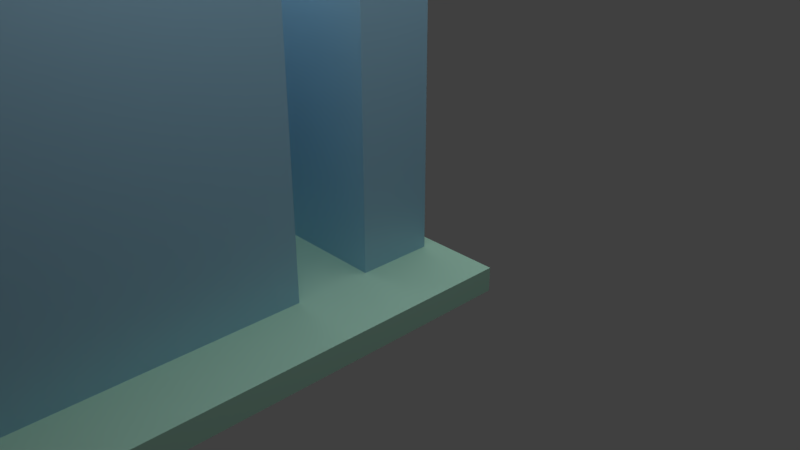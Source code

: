 # Source: mazeS.blend  (saved by Blender 2.79.0; exported with 4.5.12 LTS)
import bpy
from mathutils import Matrix  # noqa: F401  (used for matrix-valued properties, if any)

bpy.ops.wm.read_factory_settings(use_empty=True)
scene = bpy.context.scene
scene.name = 'Scene'

# ---- collections
col_collection_1 = bpy.data.collections.new('Collection 1'); scene.collection.children.link(col_collection_1)

# ---- materials (node trees are filled in below, after node groups)
mat_wall = bpy.data.materials.new('wall')
mat_wall.alpha_threshold = 0.0
mat_wall.roughness = 0.5
mat_wall.line_color = (0.0, 0.0, 0.0, 1.0)
mat_block = bpy.data.materials.new('block')
mat_block.alpha_threshold = 0.0
mat_block.roughness = 0.5
mat_floor = bpy.data.materials.new('floor')
mat_floor.alpha_threshold = 0.0
mat_floor.roughness = 0.5
mat_player = bpy.data.materials.new('player')
mat_player.alpha_threshold = 0.0
mat_player.roughness = 0.5

# ---- material node trees
mat_wall.use_nodes = True; mat_wall.node_tree.nodes.clear()
_N = mat_wall.node_tree.nodes; _L = mat_wall.node_tree.links
n0 = _N.new('ShaderNodeMixShader'); n0.name = 'Mix Shader'; n0.location = (381, 152)
n0.inputs[0].default_value = 0.2545
n1 = _N.new('ShaderNodeOutputMaterial'); n1.name = 'Material Output'; n1.location = (531, 283)
n2 = _N.new('ShaderNodeBsdfAnisotropic'); n2.name = 'Glossy BSDF'; n2.location = (-53, 145)
n2.distribution = 'GGX'
n2.inputs[1].default_value = 0.5916
n3 = _N.new('ShaderNodeBsdfDiffuse'); n3.name = 'Diffuse BSDF'; n3.location = (-58, 338)
n3.inputs[0].default_value = (0.2874, 0.5972, 0.7991, 1.0)
n3.inputs[1].default_value = 0.2917
_L.new(n3.outputs[0], n0.inputs[1])
_L.new(n2.outputs[0], n0.inputs[2])
_L.new(n0.outputs[0], n1.inputs[0])
n1.is_active_output = True
mat_block.use_nodes = True; mat_block.node_tree.nodes.clear()
_N = mat_block.node_tree.nodes; _L = mat_block.node_tree.links
n0 = _N.new('ShaderNodeOutputMaterial'); n0.name = 'Material Output'; n0.location = (300, 300)
n1 = _N.new('ShaderNodeBsdfDiffuse'); n1.name = 'Diffuse BSDF'; n1.location = (54, 300)
n1.inputs[0].default_value = (0.004107, 0.007169, 0.009661, 1.0)
n1.inputs[1].default_value = 1.0
_L.new(n1.outputs[0], n0.inputs[0])
n0.is_active_output = True
mat_floor.use_nodes = True; mat_floor.node_tree.nodes.clear()
_N = mat_floor.node_tree.nodes; _L = mat_floor.node_tree.links
n0 = _N.new('ShaderNodeOutputMaterial'); n0.name = 'Material Output'; n0.location = (300, 300)
n1 = _N.new('ShaderNodeBsdfDiffuse'); n1.name = 'Diffuse BSDF'; n1.location = (10, 300)
n1.inputs[0].default_value = (0.4723, 0.7991, 0.6421, 1.0)
_L.new(n1.outputs[0], n0.inputs[0])
n0.is_active_output = True
mat_player.use_nodes = True; mat_player.node_tree.nodes.clear()
_N = mat_player.node_tree.nodes; _L = mat_player.node_tree.links
n0 = _N.new('ShaderNodeOutputMaterial'); n0.name = 'Material Output'; n0.location = (300, 300)
n1 = _N.new('ShaderNodeBsdfDiffuse'); n1.name = 'Diffuse BSDF'; n1.location = (10, 300)
_L.new(n1.outputs[0], n0.inputs[0])
n0.is_active_output = True

# ---- world
world_world = bpy.data.worlds.new('World'); scene.world = world_world
world_world.color = (0.05088, 0.05088, 0.05088)
world_world.use_sun_shadow = False
world_world.sun_shadow_jitter_overblur = 0.0
world_world.cycles.sampling_method = 'MANUAL'

# ---- cameras
cam_camera = bpy.data.cameras.new('Camera')
cam_camera.clip_end = 100.0
cam_camera.lens = 35.0
cam_camera.sensor_width = 32.0
cam_camera.sensor_height = 18.0
cam_camera.ortho_scale = 7.314
cam_camera.dof.focus_distance = 0.0

# ---- lights
light_lamp = bpy.data.lights.new('Lamp', 'AREA')
light_lamp.transmission_factor = 0.0
light_lamp.cutoff_distance = 30.0
light_lamp.energy = 235.6
light_lamp.shadow_buffer_clip_start = 1.001
light_lamp.shadow_soft_size = 10.0
light_lamp.shadow_maximum_resolution = 0.006
light_lamp.use_absolute_resolution = True
light_lamp.shape = 'RECTANGLE'
light_lamp.size = 10.0
light_lamp.size_y = 10.0

# ---- meshes
me_cube_011 = bpy.data.meshes.new('Cube.011')
me_cube_011.from_pydata([(-1.0, -1.0, -1.0), (-1.0, -1.0, 1.0), (-1.0, 1.0, -1.0), (-1.0, 1.0, 1.0), (1.0, -1.0, -1.0), (1.0, -1.0, 1.0), (1.0, 1.0, -1.0), (1.0, 1.0, 1.0)], [], [(0, 1, 3, 2), (2, 3, 7, 6), (6, 7, 5, 4), (4, 5, 1, 0), (2, 6, 4, 0), (7, 3, 1, 5)])
_uv = me_cube_011.uv_layers.new(name='UVMap')
_uv.uv.foreach_set('vector', [8.665e-05, 0.5, 8.659e-05, 0.25, 0.25, 0.25, 0.25, 0.5, 0.25, 0.5, 0.25, 0.25, 0.5, 0.25, 0.5, 0.5, 0.5, 0.5, 0.5, 0.25, 0.75, 0.25, 0.75, 0.5, 0.5, 0.75, 0.5, 0.9999, 0.25, 0.9999, 0.25, 0.75, 0.25, 0.5, 0.5, 0.5, 0.5, 0.75, 0.25, 0.75, 0.5, 0.25, 0.25, 0.25, 0.25, 8.662e-05, 0.5, 8.659e-05])
me_cube_011.materials.append(mat_wall)
me_cube_011.use_remesh_preserve_volume = False
me_cube_011.use_remesh_preserve_attributes = False
me_cube_011.use_mirror_vertex_groups = False
me_cube_011.update()
me_cube_010 = bpy.data.meshes.new('Cube.010')
me_cube_010.from_pydata([(-1.0, 0.98, -1.0), (-1.0, 0.98, 1.0), (1.0, 0.98, -1.0), (1.0, 0.98, 1.0)], [], [(2, 3, 1, 0)])
_uv = me_cube_010.uv_layers.new(name='UVMap')
_uv.uv.foreach_set('vector', [0.5, 0.75, 0.5, 0.9999, 0.25, 0.9999, 0.25, 0.75])
me_cube_010.materials.append(mat_block)
me_cube_010.use_remesh_preserve_volume = False
me_cube_010.use_remesh_preserve_attributes = False
me_cube_010.use_mirror_vertex_groups = False
me_cube_010.update()
me_cube_007 = bpy.data.meshes.new('Cube.007')
me_cube_007.from_pydata([(-1.0, -1.0, -1.0), (-1.0, -1.0, 1.0), (-1.0, 1.0, -1.0), (-1.0, 1.0, 1.0), (1.0, -1.0, -1.0), (1.0, -1.0, 1.0), (1.0, 1.0, -1.0), (1.0, 1.0, 1.0)], [], [(0, 1, 3, 2), (2, 3, 7, 6), (6, 7, 5, 4), (4, 5, 1, 0), (2, 6, 4, 0), (7, 3, 1, 5)])
_uv = me_cube_007.uv_layers.new(name='UVMap')
_uv.uv.foreach_set('vector', [8.665e-05, 0.5, 8.659e-05, 0.25, 0.25, 0.25, 0.25, 0.5, 0.25, 0.5, 0.25, 0.25, 0.5, 0.25, 0.5, 0.5, 0.5, 0.5, 0.5, 0.25, 0.75, 0.25, 0.75, 0.5, 0.5, 0.75, 0.5, 0.9999, 0.25, 0.9999, 0.25, 0.75, 0.25, 0.5, 0.5, 0.5, 0.5, 0.75, 0.25, 0.75, 0.5, 0.25, 0.25, 0.25, 0.25, 8.662e-05, 0.5, 8.659e-05])
me_cube_007.materials.append(mat_wall)
me_cube_007.use_remesh_preserve_volume = False
me_cube_007.use_remesh_preserve_attributes = False
me_cube_007.use_mirror_vertex_groups = False
me_cube_007.update()
me_cube_006 = bpy.data.meshes.new('Cube.006')
me_cube_006.from_pydata([(-1.0, 0.98, -1.0), (-1.0, 0.98, 1.0), (1.0, 0.98, -1.0), (1.0, 0.98, 1.0)], [], [(2, 3, 1, 0)])
_uv = me_cube_006.uv_layers.new(name='UVMap')
_uv.uv.foreach_set('vector', [0.5, 0.75, 0.5, 0.9999, 0.25, 0.9999, 0.25, 0.75])
me_cube_006.materials.append(mat_block)
me_cube_006.use_remesh_preserve_volume = False
me_cube_006.use_remesh_preserve_attributes = False
me_cube_006.use_mirror_vertex_groups = False
me_cube_006.update()
me_cube_005 = bpy.data.meshes.new('Cube.005')
me_cube_005.from_pydata([(-1.0, 0.98, -1.0), (-1.0, 0.98, 1.0), (1.0, 0.98, -1.0), (1.0, 0.98, 1.0)], [], [(2, 3, 1, 0)])
_uv = me_cube_005.uv_layers.new(name='UVMap')
_uv.uv.foreach_set('vector', [0.5, 0.75, 0.5, 0.9999, 0.25, 0.9999, 0.25, 0.75])
me_cube_005.materials.append(mat_block)
me_cube_005.use_remesh_preserve_volume = False
me_cube_005.use_remesh_preserve_attributes = False
me_cube_005.use_mirror_vertex_groups = False
me_cube_005.update()
me_cube_004 = bpy.data.meshes.new('Cube.004')
me_cube_004.from_pydata([(-1.0, -1.0, -1.0), (-1.0, -1.0, 1.0), (-1.0, 1.0, -1.0), (-1.0, 1.0, 1.0), (1.0, -1.0, -1.0), (1.0, -1.0, 1.0), (1.0, 1.0, -1.0), (1.0, 1.0, 1.0)], [], [(0, 1, 3, 2), (2, 3, 7, 6), (6, 7, 5, 4), (4, 5, 1, 0), (2, 6, 4, 0), (7, 3, 1, 5)])
_uv = me_cube_004.uv_layers.new(name='UVMap')
_uv.uv.foreach_set('vector', [8.665e-05, 0.5, 8.659e-05, 0.25, 0.25, 0.25, 0.25, 0.5, 0.25, 0.5, 0.25, 0.25, 0.5, 0.25, 0.5, 0.5, 0.5, 0.5, 0.5, 0.25, 0.75, 0.25, 0.75, 0.5, 0.5, 0.75, 0.5, 0.9999, 0.25, 0.9999, 0.25, 0.75, 0.25, 0.5, 0.5, 0.5, 0.5, 0.75, 0.25, 0.75, 0.5, 0.25, 0.25, 0.25, 0.25, 8.662e-05, 0.5, 8.659e-05])
me_cube_004.materials.append(mat_wall)
me_cube_004.use_remesh_preserve_volume = False
me_cube_004.use_remesh_preserve_attributes = False
me_cube_004.use_mirror_vertex_groups = False
me_cube_004.update()
me_cube_003 = bpy.data.meshes.new('Cube.003')
me_cube_003.from_pydata([(-1.0, -1.0, -1.0), (-1.0, -1.0, 1.0), (-1.0, 1.0, -1.0), (-1.0, 1.0, 1.0), (1.0, -1.0, -1.0), (1.0, -1.0, 1.0), (1.0, 1.0, -1.0), (1.0, 1.0, 1.0)], [], [(0, 1, 3, 2), (2, 3, 7, 6), (6, 7, 5, 4), (4, 5, 1, 0), (2, 6, 4, 0), (7, 3, 1, 5)])
_uv = me_cube_003.uv_layers.new(name='UVMap')
_uv.uv.foreach_set('vector', [8.665e-05, 0.5, 8.659e-05, 0.25, 0.25, 0.25, 0.25, 0.5, 0.25, 0.5, 0.25, 0.25, 0.5, 0.25, 0.5, 0.5, 0.5, 0.5, 0.5, 0.25, 0.75, 0.25, 0.75, 0.5, 0.5, 0.75, 0.5, 0.9999, 0.25, 0.9999, 0.25, 0.75, 0.25, 0.5, 0.5, 0.5, 0.5, 0.75, 0.25, 0.75, 0.5, 0.25, 0.25, 0.25, 0.25, 8.662e-05, 0.5, 8.659e-05])
me_cube_003.materials.append(mat_wall)
me_cube_003.use_remesh_preserve_volume = False
me_cube_003.use_remesh_preserve_attributes = False
me_cube_003.use_mirror_vertex_groups = False
me_cube_003.update()
me_cube_002 = bpy.data.meshes.new('Cube.002')
me_cube_002.from_pydata([(-1.0, 0.98, -1.0), (-1.0, 0.98, 1.0), (1.0, 0.98, -1.0), (1.0, 0.98, 1.0)], [], [(2, 3, 1, 0)])
_uv = me_cube_002.uv_layers.new(name='UVMap')
_uv.uv.foreach_set('vector', [0.5, 0.75, 0.5, 0.9999, 0.25, 0.9999, 0.25, 0.75])
me_cube_002.materials.append(mat_block)
me_cube_002.use_remesh_preserve_volume = False
me_cube_002.use_remesh_preserve_attributes = False
me_cube_002.use_mirror_vertex_groups = False
me_cube_002.update()
me_cube_001 = bpy.data.meshes.new('Cube.001')
me_cube_001.from_pydata([(-1.0, -1.0, -1.0), (-1.0, -1.0, 1.0), (-1.0, 1.0, -1.0), (-1.0, 1.0, 1.0), (1.0, -1.0, -1.0), (1.0, -1.0, 1.0), (1.0, 1.0, -1.0), (1.0, 1.0, 1.0)], [], [(0, 1, 3, 2), (2, 3, 7, 6), (6, 7, 5, 4), (4, 5, 1, 0), (2, 6, 4, 0), (7, 3, 1, 5)])
_uv = me_cube_001.uv_layers.new(name='UVMap')
_uv.uv.foreach_set('vector', [8.665e-05, 0.5, 8.659e-05, 0.25, 0.25, 0.25, 0.25, 0.5, 0.25, 0.5, 0.25, 0.25, 0.5, 0.25, 0.5, 0.5, 0.5, 0.5, 0.5, 0.25, 0.75, 0.25, 0.75, 0.5, 0.5, 0.75, 0.5, 0.9999, 0.25, 0.9999, 0.25, 0.75, 0.25, 0.5, 0.5, 0.5, 0.5, 0.75, 0.25, 0.75, 0.5, 0.25, 0.25, 0.25, 0.25, 8.662e-05, 0.5, 8.659e-05])
me_cube_001.materials.append(mat_wall)
me_cube_001.use_remesh_preserve_volume = False
me_cube_001.use_remesh_preserve_attributes = False
me_cube_001.use_mirror_vertex_groups = False
me_cube_001.update()
me_cube_000 = bpy.data.meshes.new('Cube.000')
me_cube_000.from_pydata([(-1.0, 0.98, -1.0), (-1.0, 0.98, 1.0), (1.0, 0.98, -1.0), (1.0, 0.98, 1.0)], [], [(2, 3, 1, 0)])
_uv = me_cube_000.uv_layers.new(name='UVMap')
_uv.uv.foreach_set('vector', [0.5, 0.75, 0.5, 0.9999, 0.25, 0.9999, 0.25, 0.75])
me_cube_000.materials.append(mat_block)
me_cube_000.use_remesh_preserve_volume = False
me_cube_000.use_remesh_preserve_attributes = False
me_cube_000.use_mirror_vertex_groups = False
me_cube_000.update()
me_cube_112 = bpy.data.meshes.new('Cube.112')
me_cube_112.from_pydata([(-1.0, 0.98, -1.0), (-1.0, 0.98, 1.0), (1.0, 0.98, -1.0), (1.0, 0.98, 1.0)], [], [(2, 3, 1, 0)])
_uv = me_cube_112.uv_layers.new(name='UVMap')
_uv.uv.foreach_set('vector', [0.5, 0.75, 0.5, 0.9999, 0.25, 0.9999, 0.25, 0.75])
me_cube_112.materials.append(mat_block)
me_cube_112.use_remesh_preserve_volume = False
me_cube_112.use_remesh_preserve_attributes = False
me_cube_112.use_mirror_vertex_groups = False
me_cube_112.update()
me_cube_107 = bpy.data.meshes.new('Cube.107')
me_cube_107.from_pydata([(-1.0, 0.98, -1.0), (-1.0, 0.98, 1.0), (1.0, 0.98, -1.0), (1.0, 0.98, 1.0)], [], [(2, 3, 1, 0)])
_uv = me_cube_107.uv_layers.new(name='UVMap')
_uv.uv.foreach_set('vector', [0.5, 0.75, 0.5, 0.9999, 0.25, 0.9999, 0.25, 0.75])
me_cube_107.materials.append(mat_block)
me_cube_107.use_remesh_preserve_volume = False
me_cube_107.use_remesh_preserve_attributes = False
me_cube_107.use_mirror_vertex_groups = False
me_cube_107.update()
me_cube_103 = bpy.data.meshes.new('Cube.103')
me_cube_103.from_pydata([(-1.0, 0.98, -1.0), (-1.0, 0.98, 1.0), (1.0, 0.98, -1.0), (1.0, 0.98, 1.0)], [], [(2, 3, 1, 0)])
_uv = me_cube_103.uv_layers.new(name='UVMap')
_uv.uv.foreach_set('vector', [0.5, 0.75, 0.5, 0.9999, 0.25, 0.9999, 0.25, 0.75])
me_cube_103.materials.append(mat_block)
me_cube_103.use_remesh_preserve_volume = False
me_cube_103.use_remesh_preserve_attributes = False
me_cube_103.use_mirror_vertex_groups = False
me_cube_103.update()
me_cube_099 = bpy.data.meshes.new('Cube.099')
me_cube_099.from_pydata([(-1.0, 0.98, -1.0), (-1.0, 0.98, 1.0), (1.0, 0.98, -1.0), (1.0, 0.98, 1.0)], [], [(2, 3, 1, 0)])
_uv = me_cube_099.uv_layers.new(name='UVMap')
_uv.uv.foreach_set('vector', [0.5, 0.75, 0.5, 0.9999, 0.25, 0.9999, 0.25, 0.75])
me_cube_099.materials.append(mat_block)
me_cube_099.use_remesh_preserve_volume = False
me_cube_099.use_remesh_preserve_attributes = False
me_cube_099.use_mirror_vertex_groups = False
me_cube_099.update()
me_cube_097 = bpy.data.meshes.new('Cube.097')
me_cube_097.from_pydata([(-1.0, 0.98, -1.0), (-1.0, 0.98, 1.0), (1.0, 0.98, -1.0), (1.0, 0.98, 1.0)], [], [(2, 3, 1, 0)])
_uv = me_cube_097.uv_layers.new(name='UVMap')
_uv.uv.foreach_set('vector', [0.5, 0.75, 0.5, 0.9999, 0.25, 0.9999, 0.25, 0.75])
me_cube_097.materials.append(mat_block)
me_cube_097.use_remesh_preserve_volume = False
me_cube_097.use_remesh_preserve_attributes = False
me_cube_097.use_mirror_vertex_groups = False
me_cube_097.update()
me_cube_092 = bpy.data.meshes.new('Cube.092')
me_cube_092.from_pydata([(-1.0, -1.0, -1.0), (-1.0, -1.0, 1.0), (-1.0, 1.0, -1.0), (-1.0, 1.0, 1.0), (1.0, -1.0, -1.0), (1.0, -1.0, 1.0), (1.0, 1.0, -1.0), (1.0, 1.0, 1.0)], [], [(0, 1, 3, 2), (2, 3, 7, 6), (6, 7, 5, 4), (4, 5, 1, 0), (2, 6, 4, 0), (7, 3, 1, 5)])
_uv = me_cube_092.uv_layers.new(name='UVMap')
_uv.uv.foreach_set('vector', [8.665e-05, 0.5, 8.659e-05, 0.25, 0.25, 0.25, 0.25, 0.5, 0.25, 0.5, 0.25, 0.25, 0.5, 0.25, 0.5, 0.5, 0.5, 0.5, 0.5, 0.25, 0.75, 0.25, 0.75, 0.5, 0.5, 0.75, 0.5, 0.9999, 0.25, 0.9999, 0.25, 0.75, 0.25, 0.5, 0.5, 0.5, 0.5, 0.75, 0.25, 0.75, 0.5, 0.25, 0.25, 0.25, 0.25, 8.662e-05, 0.5, 8.659e-05])
me_cube_092.materials.append(mat_wall)
me_cube_092.use_remesh_preserve_volume = False
me_cube_092.use_remesh_preserve_attributes = False
me_cube_092.use_mirror_vertex_groups = False
me_cube_092.update()
me_cube_074 = bpy.data.meshes.new('Cube.074')
me_cube_074.from_pydata([(-1.0, -1.0, -1.0), (-1.0, -1.0, 1.0), (-1.0, 1.0, -1.0), (-1.0, 1.0, 1.0), (1.0, -1.0, -1.0), (1.0, -1.0, 1.0), (1.0, 1.0, -1.0), (1.0, 1.0, 1.0)], [], [(0, 1, 3, 2), (2, 3, 7, 6), (6, 7, 5, 4), (4, 5, 1, 0), (2, 6, 4, 0), (7, 3, 1, 5)])
_uv = me_cube_074.uv_layers.new(name='UVMap')
_uv.uv.foreach_set('vector', [8.665e-05, 0.5, 8.659e-05, 0.25, 0.25, 0.25, 0.25, 0.5, 0.25, 0.5, 0.25, 0.25, 0.5, 0.25, 0.5, 0.5, 0.5, 0.5, 0.5, 0.25, 0.75, 0.25, 0.75, 0.5, 0.5, 0.75, 0.5, 0.9999, 0.25, 0.9999, 0.25, 0.75, 0.25, 0.5, 0.5, 0.5, 0.5, 0.75, 0.25, 0.75, 0.5, 0.25, 0.25, 0.25, 0.25, 8.662e-05, 0.5, 8.659e-05])
me_cube_074.materials.append(mat_wall)
me_cube_074.use_remesh_preserve_volume = False
me_cube_074.use_remesh_preserve_attributes = False
me_cube_074.use_mirror_vertex_groups = False
me_cube_074.update()
me_cube_073 = bpy.data.meshes.new('Cube.073')
me_cube_073.from_pydata([(-1.0, -1.0, -1.0), (-1.0, -1.0, 1.0), (-1.0, 1.0, -1.0), (-1.0, 1.0, 1.0), (1.0, -1.0, -1.0), (1.0, -1.0, 1.0), (1.0, 1.0, -1.0), (1.0, 1.0, 1.0)], [], [(0, 1, 3, 2), (2, 3, 7, 6), (6, 7, 5, 4), (4, 5, 1, 0), (2, 6, 4, 0), (7, 3, 1, 5)])
_uv = me_cube_073.uv_layers.new(name='UVMap')
_uv.uv.foreach_set('vector', [8.665e-05, 0.5, 8.659e-05, 0.25, 0.25, 0.25, 0.25, 0.5, 0.25, 0.5, 0.25, 0.25, 0.5, 0.25, 0.5, 0.5, 0.5, 0.5, 0.5, 0.25, 0.75, 0.25, 0.75, 0.5, 0.5, 0.75, 0.5, 0.9999, 0.25, 0.9999, 0.25, 0.75, 0.25, 0.5, 0.5, 0.5, 0.5, 0.75, 0.25, 0.75, 0.5, 0.25, 0.25, 0.25, 0.25, 8.662e-05, 0.5, 8.659e-05])
me_cube_073.materials.append(mat_wall)
me_cube_073.use_remesh_preserve_volume = False
me_cube_073.use_remesh_preserve_attributes = False
me_cube_073.use_mirror_vertex_groups = False
me_cube_073.update()
me_cube_072 = bpy.data.meshes.new('Cube.072')
me_cube_072.from_pydata([(-1.0, -1.0, -1.0), (-1.0, -1.0, 1.0), (-1.0, 1.0, -1.0), (-1.0, 1.0, 1.0), (1.0, -1.0, -1.0), (1.0, -1.0, 1.0), (1.0, 1.0, -1.0), (1.0, 1.0, 1.0), (-1.0, 0.98, -1.0), (-1.0, 0.98, 1.0), (1.0, 0.98, -1.0), (1.0, 0.98, 1.0)], [], [(0, 1, 3, 2), (2, 3, 7, 6), (6, 7, 5, 4), (4, 5, 1, 0), (2, 6, 4, 0), (7, 3, 1, 5), (8, 9, 11, 10)])
_uv = me_cube_072.uv_layers.new(name='UVMap')
_uv.uv.foreach_set('vector', [8.665e-05, 0.5, 8.659e-05, 0.25, 0.25, 0.25, 0.25, 0.5, 0.25, 0.5, 0.25, 0.25, 0.5, 0.25, 0.5, 0.5, 0.5, 0.5, 0.5, 0.25, 0.75, 0.25, 0.75, 0.5, 0.5, 0.75, 0.5, 0.9999, 0.25, 0.9999, 0.25, 0.75, 0.25, 0.5, 0.5, 0.5, 0.5, 0.75, 0.25, 0.75, 0.5, 0.25, 0.25, 0.25, 0.25, 8.662e-05, 0.5, 8.659e-05, 0.25, 0.5, 0.25, 0.25, 0.5, 0.25, 0.5, 0.5])
me_cube_072.materials.append(mat_wall)
me_cube_072.use_remesh_preserve_volume = False
me_cube_072.use_remesh_preserve_attributes = False
me_cube_072.use_mirror_vertex_groups = False
me_cube_072.update()
me_cube_033 = bpy.data.meshes.new('Cube.033')
me_cube_033.from_pydata([(-1.0, -1.0, -1.0), (-1.0, -1.0, 1.0), (-1.0, 1.0, -1.0), (-1.0, 1.0, 1.0), (1.0, -1.0, -1.0), (1.0, -1.0, 1.0), (1.0, 1.0, -1.0), (1.0, 1.0, 1.0)], [], [(0, 1, 3, 2), (2, 3, 7, 6), (6, 7, 5, 4), (4, 5, 1, 0), (2, 6, 4, 0), (7, 3, 1, 5)])
_uv = me_cube_033.uv_layers.new(name='UVMap')
_uv.uv.foreach_set('vector', [8.665e-05, 0.5, 8.659e-05, 0.25, 0.25, 0.25, 0.25, 0.5, 0.25, 0.5, 0.25, 0.25, 0.5, 0.25, 0.5, 0.5, 0.5, 0.5, 0.5, 0.25, 0.75, 0.25, 0.75, 0.5, 0.5, 0.75, 0.5, 0.9999, 0.25, 0.9999, 0.25, 0.75, 0.25, 0.5, 0.5, 0.5, 0.5, 0.75, 0.25, 0.75, 0.5, 0.25, 0.25, 0.25, 0.25, 8.662e-05, 0.5, 8.659e-05])
me_cube_033.materials.append(mat_wall)
me_cube_033.use_remesh_preserve_volume = False
me_cube_033.use_remesh_preserve_attributes = False
me_cube_033.use_mirror_vertex_groups = False
me_cube_033.update()
me_plane_001 = bpy.data.meshes.new('Plane.001')
me_plane_001.from_pydata([(-31.47, -31.47, -1.01), (31.47, -31.47, -1.01), (-31.47, 31.47, -1.01), (31.47, 31.47, -1.01), (-31.47, 31.47, -1.29), (-31.47, -31.47, -1.29), (31.47, -31.47, -1.29), (31.47, 31.47, -1.29)], [], [(0, 2, 3, 1), (5, 6, 7, 4), (1, 3, 7, 6), (2, 0, 5, 4), (3, 2, 4, 7), (0, 1, 6, 5)])
_uv = me_plane_001.uv_layers.new(name='UVMap')
_uv.uv.foreach_set('vector', [0.6667, 0.6809, 0.3334, 0.6809, 0.3334, 0.3476, 0.6667, 0.3476, 0.6667, 0.007212, 0.6667, 0.3405, 0.3334, 0.3405, 0.3334, 0.007212, 0.6667, 0.3476, 0.3334, 0.3476, 0.3334, 0.3405, 0.6667, 0.3405, 0.3334, 8.25e-05, 0.6667, 8.25e-05, 0.6667, 0.007212, 0.3334, 0.007212, 0.3334, 0.3476, 8.254e-05, 0.3476, 8.25e-05, 0.3405, 0.3334, 0.3405, 0.9999, 0.3476, 0.6667, 0.3476, 0.6667, 0.3405, 0.9999, 0.3405])
me_plane_001.materials.append(mat_floor)
me_plane_001.use_remesh_preserve_volume = False
me_plane_001.use_remesh_preserve_attributes = False
me_plane_001.use_mirror_vertex_groups = False
me_plane_001.update()
me_sphere_002 = bpy.data.meshes.new('Sphere.002')
me_sphere_002.from_pydata([(0.0, 0.1951, 0.9808), (0.0, 0.3827, 0.9239), (0.0, 0.5556, 0.8315), (0.0, 0.8315, 0.5556), (0.0, 0.9239, 0.3827), (0.0, 1.0, 7.55e-08), (0.0, 0.9239, -0.3827), (0.0, 0.8315, -0.5556), (0.0, 0.5556, -0.8315), (0.0, 0.3827, -0.9239), (0.0, 0.1951, -0.9808), (-6.84e-09, 0.003337, -1.007), (0.07466, 0.1802, 0.9808), (0.1464, 0.3536, 0.9239), (0.2126, 0.5133, 0.8315), (0.2706, 0.6533, 0.7071), (0.3182, 0.7682, 0.5556), (0.3536, 0.8536, 0.3827), (0.3753, 0.9061, 0.1951), (0.3827, 0.9239, 7.55e-08), (0.3753, 0.9061, -0.1951), (0.3536, 0.8536, -0.3827), (0.3182, 0.7682, -0.5556), (0.2706, 0.6533, -0.7071), (0.2126, 0.5133, -0.8315), (0.1464, 0.3536, -0.9239), (0.07466, 0.1802, -0.9808), (0.1379, 0.1379, 0.9808), (0.2706, 0.2706, 0.9239), (0.3928, 0.3928, 0.8315), (0.5, 0.5, 0.7071), (0.5879, 0.5879, 0.5556), (0.6533, 0.6533, 0.3827), (0.6935, 0.6935, 0.1951), (0.7071, 0.7071, 7.55e-08), (0.6935, 0.6935, -0.1951), (0.6533, 0.6533, -0.3827), (0.5879, 0.5879, -0.5556), (0.5, 0.5, -0.7071), (0.3928, 0.3928, -0.8315), (0.2706, 0.2706, -0.9239), (0.1379, 0.1379, -0.9808), (0.1802, 0.07466, 0.9808), (0.3536, 0.1464, 0.9239), (0.5133, 0.2126, 0.8315), (0.6533, 0.2706, 0.7071), (0.7682, 0.3182, 0.5556), (0.8536, 0.3536, 0.3827), (0.9061, 0.3753, 0.1951), (0.9239, 0.3827, 7.55e-08), (0.9061, 0.3753, -0.1951), (0.8536, 0.3536, -0.3827), (0.7682, 0.3182, -0.5556), (0.6533, 0.2706, -0.7071), (0.5133, 0.2126, -0.8315), (0.3536, 0.1464, -0.9239), (0.1802, 0.07466, -0.9808), (0.1951, -3.452e-07, 0.9808), (0.3827, -3.824e-07, 0.9239), (0.5556, -3.824e-07, 0.8315), (0.7071, -3.973e-07, 0.7071), (0.8315, -4.122e-07, 0.5556), (0.9239, -3.824e-07, 0.3827), (0.9808, -3.824e-07, 0.1951), (1.0, -4.42e-07, 7.55e-08), (0.9808, -3.824e-07, -0.1951), (0.9239, -4.42e-07, -0.3827), (0.8315, -4.122e-07, -0.5556), (0.7071, -3.973e-07, -0.7071), (0.5556, -3.824e-07, -0.8315), (0.3827, -3.973e-07, -0.9239), (0.1951, -3.452e-07, -0.9808), (0.1802, -0.07466, 0.9808), (0.3536, -0.1464, 0.9239), (0.5133, -0.2126, 0.8315), (0.6533, -0.2706, 0.7071), (0.7682, -0.3182, 0.5556), (0.8536, -0.3536, 0.3827), (0.9061, -0.3753, 0.1951), (0.9239, -0.3827, 7.55e-08), (0.9061, -0.3753, -0.1951), (0.8536, -0.3536, -0.3827), (0.7682, -0.3182, -0.5556), (0.6533, -0.2706, -0.7071), (0.5133, -0.2126, -0.8315), (0.3536, -0.1464, -0.9239), (0.1802, -0.07466, -0.9808), (0.1379, -0.138, 0.9808), (0.2706, -0.2706, 0.9239), (0.3928, -0.3928, 0.8315), (0.5, -0.5, 0.7071), (0.5879, -0.5879, 0.5556), (0.6533, -0.6533, 0.3827), (0.6935, -0.6935, 0.1951), (0.7071, -0.7071, 7.55e-08), (0.6935, -0.6935, -0.1951), (0.6533, -0.6533, -0.3827), (0.5879, -0.5879, -0.5556), (0.5, -0.5, -0.7071), (0.3928, -0.3928, -0.8315), (0.2706, -0.2706, -0.9239), (0.1379, -0.138, -0.9808), (-0.001277, 0.003083, -1.007), (0.07466, -0.1802, 0.9808), (0.1464, -0.3536, 0.9239), (0.2126, -0.5133, 0.8315), (0.2706, -0.6533, 0.7071), (0.3182, -0.7682, 0.5556), (0.3536, -0.8536, 0.3827), (0.3753, -0.9061, 0.1951), (0.3827, -0.9239, 7.55e-08), (0.3753, -0.9061, -0.1951), (0.3536, -0.8536, -0.3827), (0.3182, -0.7682, -0.5556), (0.2706, -0.6533, -0.7071), (0.2126, -0.5133, -0.8315), (0.1464, -0.3536, -0.9239), (0.07466, -0.1802, -0.9808), (-0.001277, 0.003083, 1.017), (-0.00236, 0.002359, -1.007), (-6.902e-08, -0.1951, 0.9808), (-1.137e-07, -0.3827, 0.9239), (-1.435e-07, -0.5556, 0.8315), (-8.392e-08, -0.7071, 0.7071), (-2.329e-07, -0.8315, 0.5556), (-2.031e-07, -0.9239, 0.3827), (-1.435e-07, -0.9808, 0.1951), (-2.329e-07, -1.0, 7.55e-08), (-1.435e-07, -0.9808, -0.1951), (-2.627e-07, -0.9239, -0.3827), (-2.329e-07, -0.8315, -0.5556), (-8.392e-08, -0.7071, -0.7071), (-1.584e-07, -0.5556, -0.8315), (-1.733e-07, -0.3827, -0.9239), (-5.412e-08, -0.1951, -0.9808), (-0.00236, 0.002359, 1.017), (-6.84e-09, 0.003337, 1.017), (-0.07466, -0.1802, 0.9808), (-0.1464, -0.3536, 0.9239), (-0.2126, -0.5133, 0.8315), (-0.2706, -0.6533, 0.7071), (-0.3182, -0.7682, 0.5556), (-0.3536, -0.8536, 0.3827), (-0.3753, -0.9061, 0.1951), (-0.3827, -0.9239, 7.55e-08), (-0.3753, -0.9061, -0.1951), (-0.3536, -0.8536, -0.3827), (-0.3182, -0.7682, -0.5556), (-0.2706, -0.6533, -0.7071), (-0.2126, -0.5133, -0.8315), (-0.1464, -0.3536, -0.9239), (-0.07466, -0.1802, -0.9808), (-0.003083, 0.001277, -1.007), (-0.003083, 0.001277, 1.017), (-0.1379, -0.138, 0.9808), (-0.2706, -0.2706, 0.9239), (-0.3928, -0.3928, 0.8315), (-0.5, -0.5, 0.7071), (-0.5879, -0.5879, 0.5556), (-0.6533, -0.6533, 0.3827), (-0.6935, -0.6935, 0.1951), (-0.7071, -0.7071, 7.55e-08), (-0.6935, -0.6935, -0.1951), (-0.6533, -0.6533, -0.3827), (-0.5879, -0.5879, -0.5556), (-0.5, -0.5, -0.7071), (-0.3928, -0.3928, -0.8315), (-0.2706, -0.2706, -0.9239), (-0.1379, -0.138, -0.9808), (-0.003337, -3.042e-07, -1.007), (-0.003337, -3.038e-07, 1.017), (-0.1802, -0.07466, 0.9808), (-0.3536, -0.1464, 0.9239), (-0.5133, -0.2126, 0.8315), (-0.6533, -0.2706, 0.7071), (-0.7682, -0.3182, 0.5556), (-0.8536, -0.3536, 0.3827), (-0.9061, -0.3753, 0.1951), (-0.9239, -0.3827, 7.55e-08), (-0.9061, -0.3753, -0.1951), (-0.8536, -0.3536, -0.3827), (-0.7682, -0.3182, -0.5556), (-0.6533, -0.2706, -0.7071), (-0.5133, -0.2126, -0.8315), (-0.3536, -0.1464, -0.9239), (-0.1802, -0.07466, -0.9808), (-0.003083, -0.001277, -1.007), (-0.003083, -0.001277, 1.017), (-0.1951, -2.409e-07, 0.9808), (-0.3827, -1.738e-07, 0.9239), (-0.5556, -6.951e-08, 0.8315), (-0.7071, -8.441e-08, 0.7071), (-0.8315, 9.441e-08, 0.5556), (-0.9239, 3.48e-08, 0.3827), (-0.9808, -5.461e-08, 0.1951), (-1.0, 6.46e-08, 7.55e-08), (-0.9808, -5.461e-08, -0.1951), (-0.9239, 6.46e-08, -0.3827), (-0.8315, 9.441e-08, -0.5556), (-0.7071, -8.441e-08, -0.7071), (-0.5556, -6.951e-08, -0.8315), (-0.3827, -9.931e-08, -0.9239), (-0.1951, -2.632e-07, -0.9808), (-0.00236, -0.00236, -1.007), (-0.00236, -0.00236, 1.017), (-0.1802, 0.07466, 0.9808), (-0.3536, 0.1464, 0.9239), (-0.5133, 0.2126, 0.8315), (-0.6533, 0.2706, 0.7071), (-0.7682, 0.3182, 0.5556), (-0.8536, 0.3536, 0.3827), (-0.9061, 0.3753, 0.1951), (-0.9239, 0.3827, 7.55e-08), (-0.9061, 0.3753, -0.1951), (-0.8536, 0.3536, -0.3827), (-0.7682, 0.3182, -0.5556), (-0.6533, 0.2706, -0.7071), (-0.5133, 0.2126, -0.8315), (-0.3536, 0.1464, -0.9239), (-0.1802, 0.07466, -0.9808), (-0.001277, -0.003084, -1.007), (-0.001277, -0.003084, 1.017), (-0.1379, 0.1379, 0.9808), (-0.2706, 0.2706, 0.9239), (-0.3928, 0.3928, 0.8315), (-0.5, 0.5, 0.7071), (-0.5879, 0.5879, 0.5556), (-0.6533, 0.6533, 0.3827), (-0.6935, 0.6935, 0.1951), (-0.7071, 0.7071, 7.55e-08), (-0.6935, 0.6935, -0.1951), (-0.6533, 0.6533, -0.3827), (-0.5879, 0.5879, -0.5556), (-0.5, 0.5, -0.7071), (-0.3928, 0.3928, -0.8315), (-0.2706, 0.2706, -0.9239), (-0.1379, 0.1379, -0.9808), (-7.766e-09, -0.003338, -1.007), (-8.02e-09, -0.003338, 1.017), (-0.07466, 0.1802, 0.9808), (-0.1464, 0.3536, 0.9239), (-0.2126, 0.5133, 0.8315), (-0.2706, 0.6533, 0.7071), (-0.3182, 0.7682, 0.5556), (-0.3536, 0.8536, 0.3827), (-0.3753, 0.9061, 0.1951), (-0.3827, 0.9239, 7.55e-08), (-0.3753, 0.9061, -0.1951), (-0.3536, 0.8536, -0.3827), (-0.3182, 0.7682, -0.5556), (-0.2706, 0.6533, -0.7071), (-0.2126, 0.5133, -0.8315), (-0.1464, 0.3536, -0.9239), (-0.07466, 0.1802, -0.9808), (0.001277, -0.003084, -1.007), (0.001277, -0.003084, 1.017), (0.00236, -0.00236, -1.007), (0.00236, -0.00236, 1.017), (0.003083, -0.001277, -1.007), (3.184e-07, 0.7071, 0.7071), (0.003083, -0.001277, 1.017), (0.003337, -3.056e-07, -1.007), (3.929e-07, 0.9808, 0.1951), (0.003337, -3.056e-07, 1.017), (3.929e-07, 0.9808, -0.1951), (0.003083, 0.001277, -1.007), (0.003083, 0.001277, 1.017), (3.184e-07, 0.7071, -0.7071), (0.00236, 0.002359, -1.007), (0.00236, 0.002359, 1.017), (0.001277, 0.003083, -1.007), (0.001277, 0.003083, 1.017)], [], [(7, 6, 21, 22), (259, 2, 14, 15), (267, 7, 22, 23), (3, 259, 15, 16), (8, 267, 23, 24), (4, 3, 16, 17), (9, 8, 24, 25), (262, 4, 17, 18), (10, 9, 25, 26), (5, 262, 18, 19), (188, 171, 187, 170), (72, 57, 263, 260), (264, 5, 19, 20), (1, 0, 12, 13), (6, 264, 20, 21), (2, 1, 13, 14), (21, 20, 35, 36), (14, 13, 28, 29), (22, 21, 36, 37), (15, 14, 29, 30), (23, 22, 37, 38), (16, 15, 30, 31), (24, 23, 38, 39), (17, 16, 31, 32), (25, 24, 39, 40), (18, 17, 32, 33), (26, 25, 40, 41), (19, 18, 33, 34), (205, 188, 170, 153), (56, 71, 261, 265), (20, 19, 34, 35), (13, 12, 27, 28), (40, 39, 54, 55), (33, 32, 47, 48), (41, 40, 55, 56), (34, 33, 48, 49), (253, 10, 11, 102), (87, 72, 260, 257), (35, 34, 49, 50), (28, 27, 42, 43), (36, 35, 50, 51), (29, 28, 43, 44), (37, 36, 51, 52), (30, 29, 44, 45), (38, 37, 52, 53), (31, 30, 45, 46), (39, 38, 53, 54), (32, 31, 46, 47), (44, 43, 58, 59), (52, 51, 66, 67), (45, 44, 59, 60), (53, 52, 67, 68), (46, 45, 60, 61), (54, 53, 68, 69), (47, 46, 61, 62), (55, 54, 69, 70), (48, 47, 62, 63), (56, 55, 70, 71), (49, 48, 63, 64), (185, 202, 169, 186), (103, 87, 257, 255), (50, 49, 64, 65), (43, 42, 57, 58), (51, 50, 65, 66), (63, 62, 77, 78), (71, 70, 85, 86), (64, 63, 78, 79), (222, 205, 153, 135), (134, 151, 220, 237), (65, 64, 79, 80), (58, 57, 72, 73), (66, 65, 80, 81), (59, 58, 73, 74), (67, 66, 81, 82), (60, 59, 74, 75), (68, 67, 82, 83), (61, 60, 75, 76), (69, 68, 83, 84), (62, 61, 76, 77), (70, 69, 84, 85), (82, 81, 96, 97), (75, 74, 89, 90), (83, 82, 97, 98), (76, 75, 90, 91), (84, 83, 98, 99), (77, 76, 91, 92), (85, 84, 99, 100), (78, 77, 92, 93), (86, 85, 100, 101), (79, 78, 93, 94), (202, 219, 152, 169), (86, 101, 256, 258), (80, 79, 94, 95), (73, 72, 87, 88), (81, 80, 95, 96), (74, 73, 88, 89), (101, 100, 116, 117), (94, 93, 109, 110), (239, 222, 135, 118), (120, 103, 255, 238), (95, 94, 110, 111), (88, 87, 103, 104), (96, 95, 111, 112), (89, 88, 104, 105), (97, 96, 112, 113), (90, 89, 105, 106), (98, 97, 113, 114), (91, 90, 106, 107), (99, 98, 114, 115), (92, 91, 107, 108), (100, 99, 115, 116), (93, 92, 108, 109), (106, 105, 122, 123), (114, 113, 130, 131), (107, 106, 123, 124), (115, 114, 131, 132), (108, 107, 124, 125), (116, 115, 132, 133), (109, 108, 125, 126), (117, 116, 133, 134), (110, 109, 126, 127), (27, 12, 271, 269), (71, 86, 258, 261), (111, 110, 127, 128), (104, 103, 120, 121), (112, 111, 128, 129), (105, 104, 121, 122), (113, 112, 129, 130), (127, 126, 143, 144), (0, 239, 118, 136), (171, 154, 204, 187), (128, 127, 144, 145), (121, 120, 137, 138), (129, 128, 145, 146), (122, 121, 138, 139), (130, 129, 146, 147), (123, 122, 139, 140), (131, 130, 147, 148), (124, 123, 140, 141), (132, 131, 148, 149), (125, 124, 141, 142), (133, 132, 149, 150), (126, 125, 142, 143), (134, 133, 150, 151), (148, 147, 164, 165), (141, 140, 157, 158), (149, 148, 165, 166), (142, 141, 158, 159), (150, 149, 166, 167), (143, 142, 159, 160), (151, 150, 167, 168), (144, 143, 160, 161), (10, 26, 270, 11), (117, 134, 237, 254), (145, 144, 161, 162), (138, 137, 154, 155), (146, 145, 162, 163), (139, 138, 155, 156), (147, 146, 163, 164), (140, 139, 156, 157), (154, 137, 221, 204), (162, 161, 178, 179), (155, 154, 171, 172), (163, 162, 179, 180), (156, 155, 172, 173), (164, 163, 180, 181), (157, 156, 173, 174), (165, 164, 181, 182), (158, 157, 174, 175), (166, 165, 182, 183), (159, 158, 175, 176), (167, 166, 183, 184), (160, 159, 176, 177), (168, 167, 184, 185), (161, 160, 177, 178), (219, 236, 119, 152), (183, 182, 199, 200), (176, 175, 192, 193), (184, 183, 200, 201), (177, 176, 193, 194), (185, 184, 201, 202), (178, 177, 194, 195), (42, 27, 269, 266), (12, 0, 136, 271), (179, 178, 195, 196), (172, 171, 188, 189), (180, 179, 196, 197), (173, 172, 189, 190), (181, 180, 197, 198), (174, 173, 190, 191), (182, 181, 198, 199), (175, 174, 191, 192), (189, 188, 205, 206), (197, 196, 213, 214), (190, 189, 206, 207), (198, 197, 214, 215), (191, 190, 207, 208), (199, 198, 215, 216), (192, 191, 208, 209), (200, 199, 216, 217), (193, 192, 209, 210), (201, 200, 217, 218), (194, 193, 210, 211), (202, 201, 218, 219), (195, 194, 211, 212), (236, 253, 102, 119), (137, 120, 238, 221), (196, 195, 212, 213), (210, 209, 226, 227), (218, 217, 234, 235), (211, 210, 227, 228), (219, 218, 235, 236), (212, 211, 228, 229), (26, 41, 268, 270), (101, 117, 254, 256), (213, 212, 229, 230), (206, 205, 222, 223), (214, 213, 230, 231), (207, 206, 223, 224), (215, 214, 231, 232), (208, 207, 224, 225), (216, 215, 232, 233), (209, 208, 225, 226), (217, 216, 233, 234), (231, 230, 247, 248), (224, 223, 240, 241), (232, 231, 248, 249), (225, 224, 241, 242), (233, 232, 249, 250), (226, 225, 242, 243), (234, 233, 250, 251), (227, 226, 243, 244), (235, 234, 251, 252), (228, 227, 244, 245), (236, 235, 252, 253), (229, 228, 245, 246), (57, 42, 266, 263), (151, 168, 203, 220), (230, 229, 246, 247), (223, 222, 239, 240), (252, 251, 8, 9), (245, 244, 4, 262), (253, 252, 9, 10), (246, 245, 262, 5), (168, 185, 186, 203), (41, 56, 265, 268), (247, 246, 5, 264), (240, 239, 0, 1), (248, 247, 264, 6), (241, 240, 1, 2), (249, 248, 6, 7), (242, 241, 2, 259), (250, 249, 7, 267), (243, 242, 259, 3), (251, 250, 267, 8), (244, 243, 3, 4)])
_uv = me_sphere_002.uv_layers.new(name='UVMap')
_uv.uv.foreach_set('vector', [0.4706, 0.3121, 0.4706, 0.3747, 0.4118, 0.3747, 0.4118, 0.3121, 0.4706, 0.7505, 0.4706, 0.8132, 0.4118, 0.8132, 0.4118, 0.7505, 0.4706, 0.2495, 0.4706, 0.3121, 0.4118, 0.3121, 0.4118, 0.2495, 0.4706, 0.6879, 0.4706, 0.7505, 0.4118, 0.7505, 0.4118, 0.6879, 0.4706, 0.1868, 0.4706, 0.2495, 0.4118, 0.2495, 0.4118, 0.1868, 0.4706, 0.6253, 0.4706, 0.6879, 0.4118, 0.6879, 0.4118, 0.6253, 0.4706, 0.1242, 0.4706, 0.1868, 0.4118, 0.1868, 0.4118, 0.1242, 0.4706, 0.5626, 0.4706, 0.6253, 0.4118, 0.6253, 0.4118, 0.5626, 0.4706, 0.06158, 0.4706, 0.1242, 0.4118, 0.1242, 0.4118, 0.06158, 0.4706, 0.5, 0.4706, 0.5626, 0.4118, 0.5626, 0.4118, 0.5, 0.7059, 0.9384, 0.7647, 0.9384, 0.7647, 1.0, 0.7059, 1.0, 0.1765, 0.9384, 0.2353, 0.9384, 0.2353, 1.0, 0.1765, 1.0, 0.4706, 0.4374, 0.4706, 0.5, 0.4118, 0.5, 0.4118, 0.4374, 0.4706, 0.8758, 0.4706, 0.9384, 0.4118, 0.9384, 0.4118, 0.8758, 0.4706, 0.3747, 0.4706, 0.4374, 0.4118, 0.4374, 0.4118, 0.3747, 0.4706, 0.8132, 0.4706, 0.8758, 0.4118, 0.8758, 0.4118, 0.8132, 0.4118, 0.3747, 0.4118, 0.4374, 0.3529, 0.4374, 0.3529, 0.3747, 0.4118, 0.8132, 0.4118, 0.8758, 0.3529, 0.8758, 0.3529, 0.8132, 0.4118, 0.3121, 0.4118, 0.3747, 0.3529, 0.3747, 0.3529, 0.3121, 0.4118, 0.7505, 0.4118, 0.8132, 0.3529, 0.8132, 0.3529, 0.7505, 0.4118, 0.2495, 0.4118, 0.3121, 0.3529, 0.3121, 0.3529, 0.2495, 0.4118, 0.6879, 0.4118, 0.7505, 0.3529, 0.7505, 0.3529, 0.6879, 0.4118, 0.1868, 0.4118, 0.2495, 0.3529, 0.2495, 0.3529, 0.1868, 0.4118, 0.6253, 0.4118, 0.6879, 0.3529, 0.6879, 0.3529, 0.6253, 0.4118, 0.1242, 0.4118, 0.1868, 0.3529, 0.1868, 0.3529, 0.1242, 0.4118, 0.5626, 0.4118, 0.6253, 0.3529, 0.6253, 0.3529, 0.5626, 0.4118, 0.06158, 0.4118, 0.1242, 0.3529, 0.1242, 0.3529, 0.06158, 0.4118, 0.5, 0.4118, 0.5626, 0.3529, 0.5626, 0.3529, 0.5, 0.6471, 0.9384, 0.7059, 0.9384, 0.7059, 1.0, 0.6471, 1.0, 0.2941, 0.06158, 0.2353, 0.06158, 0.2353, 0.0, 0.2941, 0.0, 0.4118, 0.4374, 0.4118, 0.5, 0.3529, 0.5, 0.3529, 0.4374, 0.4118, 0.8758, 0.4118, 0.9384, 0.3529, 0.9384, 0.3529, 0.8758, 0.3529, 0.1242, 0.3529, 0.1868, 0.2941, 0.1868, 0.2941, 0.1242, 0.3529, 0.5626, 0.3529, 0.6253, 0.2941, 0.6253, 0.2941, 0.5626, 0.3529, 0.06158, 0.3529, 0.1242, 0.2941, 0.1242, 0.2941, 0.06158, 0.3529, 0.5, 0.3529, 0.5626, 0.2941, 0.5626, 0.2941, 0.5, 0.5294, 0.06158, 0.4706, 0.06158, 0.4706, 0.0, 0.5294, 0.0, 0.1176, 0.9384, 0.1765, 0.9384, 0.1765, 1.0, 0.1176, 1.0, 0.3529, 0.4374, 0.3529, 0.5, 0.2941, 0.5, 0.2941, 0.4374, 0.3529, 0.8758, 0.3529, 0.9384, 0.2941, 0.9384, 0.2941, 0.8758, 0.3529, 0.3747, 0.3529, 0.4374, 0.2941, 0.4374, 0.2941, 0.3747, 0.3529, 0.8132, 0.3529, 0.8758, 0.2941, 0.8758, 0.2941, 0.8132, 0.3529, 0.3121, 0.3529, 0.3747, 0.2941, 0.3747, 0.2941, 0.3121, 0.3529, 0.7505, 0.3529, 0.8132, 0.2941, 0.8132, 0.2941, 0.7505, 0.3529, 0.2495, 0.3529, 0.3121, 0.2941, 0.3121, 0.2941, 0.2495, 0.3529, 0.6879, 0.3529, 0.7505, 0.2941, 0.7505, 0.2941, 0.6879, 0.3529, 0.1868, 0.3529, 0.2495, 0.2941, 0.2495, 0.2941, 0.1868, 0.3529, 0.6253, 0.3529, 0.6879, 0.2941, 0.6879, 0.2941, 0.6253, 0.2941, 0.8132, 0.2941, 0.8758, 0.2353, 0.8758, 0.2353, 0.8132, 0.2941, 0.3121, 0.2941, 0.3747, 0.2353, 0.3747, 0.2353, 0.3121, 0.2941, 0.7505, 0.2941, 0.8132, 0.2353, 0.8132, 0.2353, 0.7505, 0.2941, 0.2495, 0.2941, 0.3121, 0.2353, 0.3121, 0.2353, 0.2495, 0.2941, 0.6879, 0.2941, 0.7505, 0.2353, 0.7505, 0.2353, 0.6879, 0.2941, 0.1868, 0.2941, 0.2495, 0.2353, 0.2495, 0.2353, 0.1868, 0.2941, 0.6253, 0.2941, 0.6879, 0.2353, 0.6879, 0.2353, 0.6253, 0.2941, 0.1242, 0.2941, 0.1868, 0.2353, 0.1868, 0.2353, 0.1242, 0.2941, 0.5626, 0.2941, 0.6253, 0.2353, 0.6253, 0.2353, 0.5626, 0.2941, 0.06158, 0.2941, 0.1242, 0.2353, 0.1242, 0.2353, 0.06158, 0.2941, 0.5, 0.2941, 0.5626, 0.2353, 0.5626, 0.2353, 0.5, 0.7647, 0.06158, 0.7059, 0.06158, 0.7059, 0.0, 0.7647, 0.0, 0.05882, 0.9384, 0.1176, 0.9384, 0.1176, 1.0, 0.05882, 1.0, 0.2941, 0.4374, 0.2941, 0.5, 0.2353, 0.5, 0.2353, 0.4374, 0.2941, 0.8758, 0.2941, 0.9384, 0.2353, 0.9384, 0.2353, 0.8758, 0.2941, 0.3747, 0.2941, 0.4374, 0.2353, 0.4374, 0.2353, 0.3747, 0.2353, 0.5626, 0.2353, 0.6253, 0.1765, 0.6253, 0.1765, 0.5626, 0.2353, 0.06158, 0.2353, 0.1242, 0.1765, 0.1242, 0.1765, 0.06158, 0.2353, 0.5, 0.2353, 0.5626, 0.1765, 0.5626, 0.1765, 0.5, 0.5882, 0.9384, 0.6471, 0.9384, 0.6471, 1.0, 0.5882, 1.0, 0.9412, 0.06158, 0.8824, 0.06158, 0.8824, 0.0, 0.9412, 0.0, 0.2353, 0.4374, 0.2353, 0.5, 0.1765, 0.5, 0.1765, 0.4374, 0.2353, 0.8758, 0.2353, 0.9384, 0.1765, 0.9384, 0.1765, 0.8758, 0.2353, 0.3747, 0.2353, 0.4374, 0.1765, 0.4374, 0.1765, 0.3747, 0.2353, 0.8132, 0.2353, 0.8758, 0.1765, 0.8758, 0.1765, 0.8132, 0.2353, 0.3121, 0.2353, 0.3747, 0.1765, 0.3747, 0.1765, 0.3121, 0.2353, 0.7505, 0.2353, 0.8132, 0.1765, 0.8132, 0.1765, 0.7505, 0.2353, 0.2495, 0.2353, 0.3121, 0.1765, 0.3121, 0.1765, 0.2495, 0.2353, 0.6879, 0.2353, 0.7505, 0.1765, 0.7505, 0.1765, 0.6879, 0.2353, 0.1868, 0.2353, 0.2495, 0.1765, 0.2495, 0.1765, 0.1868, 0.2353, 0.6253, 0.2353, 0.6879, 0.1765, 0.6879, 0.1765, 0.6253, 0.2353, 0.1242, 0.2353, 0.1868, 0.1765, 0.1868, 0.1765, 0.1242, 0.1765, 0.3121, 0.1765, 0.3747, 0.1176, 0.3747, 0.1176, 0.3121, 0.1765, 0.7505, 0.1765, 0.8132, 0.1176, 0.8132, 0.1176, 0.7505, 0.1765, 0.2495, 0.1765, 0.3121, 0.1176, 0.3121, 0.1176, 0.2495, 0.1765, 0.6879, 0.1765, 0.7505, 0.1176, 0.7505, 0.1176, 0.6879, 0.1765, 0.1868, 0.1765, 0.2495, 0.1176, 0.2495, 0.1176, 0.1868, 0.1765, 0.6253, 0.1765, 0.6879, 0.1176, 0.6879, 0.1176, 0.6253, 0.1765, 0.1242, 0.1765, 0.1868, 0.1176, 0.1868, 0.1176, 0.1242, 0.1765, 0.5626, 0.1765, 0.6253, 0.1176, 0.6253, 0.1176, 0.5626, 0.1765, 0.06158, 0.1765, 0.1242, 0.1176, 0.1242, 0.1176, 0.06158, 0.1765, 0.5, 0.1765, 0.5626, 0.1176, 0.5626, 0.1176, 0.5, 0.7059, 0.06158, 0.6471, 0.06158, 0.6471, 0.0, 0.7059, 0.0, 0.1765, 0.06158, 0.1176, 0.06158, 0.1176, 0.0, 0.1765, 0.0, 0.1765, 0.4374, 0.1765, 0.5, 0.1176, 0.5, 0.1176, 0.4374, 0.1765, 0.8758, 0.1765, 0.9384, 0.1176, 0.9384, 0.1176, 0.8758, 0.1765, 0.3747, 0.1765, 0.4374, 0.1176, 0.4374, 0.1176, 0.3747, 0.1765, 0.8132, 0.1765, 0.8758, 0.1176, 0.8758, 0.1176, 0.8132, 0.1176, 0.06158, 0.1176, 0.1242, 0.05882, 0.1242, 0.05882, 0.06158, 0.1176, 0.5, 0.1176, 0.5626, 0.05882, 0.5626, 0.05882, 0.5, 0.5294, 0.9384, 0.5882, 0.9384, 0.5882, 1.0, 0.5294, 1.0, 0.9412, 0.9384, 1.0, 0.9384, 1.0, 1.0, 0.9412, 1.0, 0.1176, 0.4374, 0.1176, 0.5, 0.05882, 0.5, 0.05882, 0.4374, 0.1176, 0.8758, 0.1176, 0.9384, 0.05882, 0.9384, 0.05882, 0.8758, 0.1176, 0.3747, 0.1176, 0.4374, 0.05882, 0.4374, 0.05882, 0.3747, 0.1176, 0.8132, 0.1176, 0.8758, 0.05882, 0.8758, 0.05882, 0.8132, 0.1176, 0.3121, 0.1176, 0.3747, 0.05882, 0.3747, 0.05882, 0.3121, 0.1176, 0.7505, 0.1176, 0.8132, 0.05882, 0.8132, 0.05882, 0.7505, 0.1176, 0.2495, 0.1176, 0.3121, 0.05882, 0.3121, 0.05882, 0.2495, 0.1176, 0.6879, 0.1176, 0.7505, 0.05882, 0.7505, 0.05882, 0.6879, 0.1176, 0.1868, 0.1176, 0.2495, 0.05882, 0.2495, 0.05882, 0.1868, 0.1176, 0.6253, 0.1176, 0.6879, 0.05882, 0.6879, 0.05882, 0.6253, 0.1176, 0.1242, 0.1176, 0.1868, 0.05882, 0.1868, 0.05882, 0.1242, 0.1176, 0.5626, 0.1176, 0.6253, 0.05882, 0.6253, 0.05882, 0.5626, 0.05882, 0.7505, 0.05882, 0.8132, 0.0, 0.8132, 0.0, 0.7505, 1.0, 0.2495, 1.0, 0.3121, 0.9412, 0.3121, 0.9412, 0.2495, 1.0, 0.6879, 1.0, 0.7505, 0.9412, 0.7505, 0.9412, 0.6879, 1.0, 0.1868, 1.0, 0.2495, 0.9412, 0.2495, 0.9412, 0.1868, 1.0, 0.6253, 1.0, 0.6879, 0.9412, 0.6879, 0.9412, 0.6253, 1.0, 0.1242, 1.0, 0.1868, 0.9412, 0.1868, 0.9412, 0.1242, 0.05882, 0.5626, 0.05882, 0.6253, 0.0, 0.6253, 0.0, 0.5626, 1.0, 0.06158, 1.0, 0.1242, 0.9412, 0.1242, 0.9412, 0.06158, 0.05882, 0.5, 0.05882, 0.5626, 0.0, 0.5626, 0.0, 0.5, 0.3529, 0.9384, 0.4118, 0.9384, 0.4118, 1.0, 0.3529, 1.0, 0.2353, 0.06158, 0.1765, 0.06158, 0.1765, 0.0, 0.2353, 0.0, 0.05882, 0.4374, 0.05882, 0.5, 0.0, 0.5, 0.0, 0.4374, 1.0, 0.8758, 1.0, 0.9384, 0.9412, 0.9384, 0.9412, 0.8758, 1.0, 0.3747, 1.0, 0.4374, 0.9412, 0.4374, 0.9412, 0.3747, 1.0, 0.8132, 1.0, 0.8758, 0.9412, 0.8758, 0.9412, 0.8132, 1.0, 0.3121, 1.0, 0.3747, 0.9412, 0.3747, 0.9412, 0.3121, 0.9412, 0.5, 0.9412, 0.5626, 0.8824, 0.5626, 0.8824, 0.5, 0.4706, 0.9384, 0.5294, 0.9384, 0.5294, 1.0, 0.4706, 1.0, 0.7647, 0.9384, 0.8235, 0.9384, 0.8235, 1.0, 0.7647, 1.0, 0.9412, 0.4374, 0.9412, 0.5, 0.8824, 0.5, 0.8824, 0.4374, 0.9412, 0.8758, 0.9412, 0.9384, 0.8824, 0.9384, 0.8824, 0.8758, 0.9412, 0.3747, 0.9412, 0.4374, 0.8824, 0.4374, 0.8824, 0.3747, 0.9412, 0.8132, 0.9412, 0.8758, 0.8824, 0.8758, 0.8824, 0.8132, 0.9412, 0.3121, 0.9412, 0.3747, 0.8824, 0.3747, 0.8824, 0.3121, 0.9412, 0.7505, 0.9412, 0.8132, 0.8824, 0.8132, 0.8824, 0.7505, 0.9412, 0.2495, 0.9412, 0.3121, 0.8824, 0.3121, 0.8824, 0.2495, 0.9412, 0.6879, 0.9412, 0.7505, 0.8824, 0.7505, 0.8824, 0.6879, 0.9412, 0.1868, 0.9412, 0.2495, 0.8824, 0.2495, 0.8824, 0.1868, 0.9412, 0.6253, 0.9412, 0.6879, 0.8824, 0.6879, 0.8824, 0.6253, 0.9412, 0.1242, 0.9412, 0.1868, 0.8824, 0.1868, 0.8824, 0.1242, 0.9412, 0.5626, 0.9412, 0.6253, 0.8824, 0.6253, 0.8824, 0.5626, 0.9412, 0.06158, 0.9412, 0.1242, 0.8824, 0.1242, 0.8824, 0.06158, 0.8824, 0.2495, 0.8824, 0.3121, 0.8235, 0.3121, 0.8235, 0.2495, 0.8824, 0.6879, 0.8824, 0.7505, 0.8235, 0.7505, 0.8235, 0.6879, 0.8824, 0.1868, 0.8824, 0.2495, 0.8235, 0.2495, 0.8235, 0.1868, 0.8824, 0.6253, 0.8824, 0.6879, 0.8235, 0.6879, 0.8235, 0.6253, 0.8824, 0.1242, 0.8824, 0.1868, 0.8235, 0.1868, 0.8235, 0.1242, 0.8824, 0.5626, 0.8824, 0.6253, 0.8235, 0.6253, 0.8235, 0.5626, 0.8824, 0.06158, 0.8824, 0.1242, 0.8235, 0.1242, 0.8235, 0.06158, 0.8824, 0.5, 0.8824, 0.5626, 0.8235, 0.5626, 0.8235, 0.5, 0.4706, 0.06158, 0.4118, 0.06158, 0.4118, 0.0, 0.4706, 0.0, 1.0, 0.06158, 0.9412, 0.06158, 0.9412, 0.0, 1.0, 0.0, 0.8824, 0.4374, 0.8824, 0.5, 0.8235, 0.5, 0.8235, 0.4374, 0.8824, 0.8758, 0.8824, 0.9384, 0.8235, 0.9384, 0.8235, 0.8758, 0.8824, 0.3747, 0.8824, 0.4374, 0.8235, 0.4374, 0.8235, 0.3747, 0.8824, 0.8132, 0.8824, 0.8758, 0.8235, 0.8758, 0.8235, 0.8132, 0.8824, 0.3121, 0.8824, 0.3747, 0.8235, 0.3747, 0.8235, 0.3121, 0.8824, 0.7505, 0.8824, 0.8132, 0.8235, 0.8132, 0.8235, 0.7505, 0.8235, 0.9384, 0.8824, 0.9384, 0.8824, 1.0, 0.8235, 1.0, 0.8235, 0.4374, 0.8235, 0.5, 0.7647, 0.5, 0.7647, 0.4374, 0.8235, 0.8758, 0.8235, 0.9384, 0.7647, 0.9384, 0.7647, 0.8758, 0.8235, 0.3747, 0.8235, 0.4374, 0.7647, 0.4374, 0.7647, 0.3747, 0.8235, 0.8132, 0.8235, 0.8758, 0.7647, 0.8758, 0.7647, 0.8132, 0.8235, 0.3121, 0.8235, 0.3747, 0.7647, 0.3747, 0.7647, 0.3121, 0.8235, 0.7505, 0.8235, 0.8132, 0.7647, 0.8132, 0.7647, 0.7505, 0.8235, 0.2495, 0.8235, 0.3121, 0.7647, 0.3121, 0.7647, 0.2495, 0.8235, 0.6879, 0.8235, 0.7505, 0.7647, 0.7505, 0.7647, 0.6879, 0.8235, 0.1868, 0.8235, 0.2495, 0.7647, 0.2495, 0.7647, 0.1868, 0.8235, 0.6253, 0.8235, 0.6879, 0.7647, 0.6879, 0.7647, 0.6253, 0.8235, 0.1242, 0.8235, 0.1868, 0.7647, 0.1868, 0.7647, 0.1242, 0.8235, 0.5626, 0.8235, 0.6253, 0.7647, 0.6253, 0.7647, 0.5626, 0.8235, 0.06158, 0.8235, 0.1242, 0.7647, 0.1242, 0.7647, 0.06158, 0.8235, 0.5, 0.8235, 0.5626, 0.7647, 0.5626, 0.7647, 0.5, 0.6471, 0.06158, 0.5882, 0.06158, 0.5882, 0.0, 0.6471, 0.0, 0.7647, 0.1868, 0.7647, 0.2495, 0.7059, 0.2495, 0.7059, 0.1868, 0.7647, 0.6253, 0.7647, 0.6879, 0.7059, 0.6879, 0.7059, 0.6253, 0.7647, 0.1242, 0.7647, 0.1868, 0.7059, 0.1868, 0.7059, 0.1242, 0.7647, 0.5626, 0.7647, 0.6253, 0.7059, 0.6253, 0.7059, 0.5626, 0.7647, 0.06158, 0.7647, 0.1242, 0.7059, 0.1242, 0.7059, 0.06158, 0.7647, 0.5, 0.7647, 0.5626, 0.7059, 0.5626, 0.7059, 0.5, 0.2941, 0.9384, 0.3529, 0.9384, 0.3529, 1.0, 0.2941, 1.0, 0.4118, 0.9384, 0.4706, 0.9384, 0.4706, 1.0, 0.4118, 1.0, 0.7647, 0.4374, 0.7647, 0.5, 0.7059, 0.5, 0.7059, 0.4374, 0.7647, 0.8758, 0.7647, 0.9384, 0.7059, 0.9384, 0.7059, 0.8758, 0.7647, 0.3747, 0.7647, 0.4374, 0.7059, 0.4374, 0.7059, 0.3747, 0.7647, 0.8132, 0.7647, 0.8758, 0.7059, 0.8758, 0.7059, 0.8132, 0.7647, 0.3121, 0.7647, 0.3747, 0.7059, 0.3747, 0.7059, 0.3121, 0.7647, 0.7505, 0.7647, 0.8132, 0.7059, 0.8132, 0.7059, 0.7505, 0.7647, 0.2495, 0.7647, 0.3121, 0.7059, 0.3121, 0.7059, 0.2495, 0.7647, 0.6879, 0.7647, 0.7505, 0.7059, 0.7505, 0.7059, 0.6879, 0.7059, 0.8758, 0.7059, 0.9384, 0.6471, 0.9384, 0.6471, 0.8758, 0.7059, 0.3747, 0.7059, 0.4374, 0.6471, 0.4374, 0.6471, 0.3747, 0.7059, 0.8132, 0.7059, 0.8758, 0.6471, 0.8758, 0.6471, 0.8132, 0.7059, 0.3121, 0.7059, 0.3747, 0.6471, 0.3747, 0.6471, 0.3121, 0.7059, 0.7505, 0.7059, 0.8132, 0.6471, 0.8132, 0.6471, 0.7505, 0.7059, 0.2495, 0.7059, 0.3121, 0.6471, 0.3121, 0.6471, 0.2495, 0.7059, 0.6879, 0.7059, 0.7505, 0.6471, 0.7505, 0.6471, 0.6879, 0.7059, 0.1868, 0.7059, 0.2495, 0.6471, 0.2495, 0.6471, 0.1868, 0.7059, 0.6253, 0.7059, 0.6879, 0.6471, 0.6879, 0.6471, 0.6253, 0.7059, 0.1242, 0.7059, 0.1868, 0.6471, 0.1868, 0.6471, 0.1242, 0.7059, 0.5626, 0.7059, 0.6253, 0.6471, 0.6253, 0.6471, 0.5626, 0.7059, 0.06158, 0.7059, 0.1242, 0.6471, 0.1242, 0.6471, 0.06158, 0.7059, 0.5, 0.7059, 0.5626, 0.6471, 0.5626, 0.6471, 0.5, 0.5882, 0.06158, 0.5294, 0.06158, 0.5294, 0.0, 0.5882, 0.0, 0.8824, 0.9384, 0.9412, 0.9384, 0.9412, 1.0, 0.8824, 1.0, 0.7059, 0.4374, 0.7059, 0.5, 0.6471, 0.5, 0.6471, 0.4374, 0.6471, 0.6253, 0.6471, 0.6879, 0.5882, 0.6879, 0.5882, 0.6253, 0.6471, 0.1242, 0.6471, 0.1868, 0.5882, 0.1868, 0.5882, 0.1242, 0.6471, 0.5626, 0.6471, 0.6253, 0.5882, 0.6253, 0.5882, 0.5626, 0.6471, 0.06158, 0.6471, 0.1242, 0.5882, 0.1242, 0.5882, 0.06158, 0.6471, 0.5, 0.6471, 0.5626, 0.5882, 0.5626, 0.5882, 0.5, 0.4118, 0.06158, 0.3529, 0.06158, 0.3529, 0.0, 0.4118, 0.0, 0.1176, 0.06158, 0.05882, 0.06158, 0.05882, 0.0, 0.1176, 0.0, 0.6471, 0.4374, 0.6471, 0.5, 0.5882, 0.5, 0.5882, 0.4374, 0.6471, 0.8758, 0.6471, 0.9384, 0.5882, 0.9384, 0.5882, 0.8758, 0.6471, 0.3747, 0.6471, 0.4374, 0.5882, 0.4374, 0.5882, 0.3747, 0.6471, 0.8132, 0.6471, 0.8758, 0.5882, 0.8758, 0.5882, 0.8132, 0.6471, 0.3121, 0.6471, 0.3747, 0.5882, 0.3747, 0.5882, 0.3121, 0.6471, 0.7505, 0.6471, 0.8132, 0.5882, 0.8132, 0.5882, 0.7505, 0.6471, 0.2495, 0.6471, 0.3121, 0.5882, 0.3121, 0.5882, 0.2495, 0.6471, 0.6879, 0.6471, 0.7505, 0.5882, 0.7505, 0.5882, 0.6879, 0.6471, 0.1868, 0.6471, 0.2495, 0.5882, 0.2495, 0.5882, 0.1868, 0.5882, 0.3747, 0.5882, 0.4374, 0.5294, 0.4374, 0.5294, 0.3747, 0.5882, 0.8132, 0.5882, 0.8758, 0.5294, 0.8758, 0.5294, 0.8132, 0.5882, 0.3121, 0.5882, 0.3747, 0.5294, 0.3747, 0.5294, 0.3121, 0.5882, 0.7505, 0.5882, 0.8132, 0.5294, 0.8132, 0.5294, 0.7505, 0.5882, 0.2495, 0.5882, 0.3121, 0.5294, 0.3121, 0.5294, 0.2495, 0.5882, 0.6879, 0.5882, 0.7505, 0.5294, 0.7505, 0.5294, 0.6879, 0.5882, 0.1868, 0.5882, 0.2495, 0.5294, 0.2495, 0.5294, 0.1868, 0.5882, 0.6253, 0.5882, 0.6879, 0.5294, 0.6879, 0.5294, 0.6253, 0.5882, 0.1242, 0.5882, 0.1868, 0.5294, 0.1868, 0.5294, 0.1242, 0.5882, 0.5626, 0.5882, 0.6253, 0.5294, 0.6253, 0.5294, 0.5626, 0.5882, 0.06158, 0.5882, 0.1242, 0.5294, 0.1242, 0.5294, 0.06158, 0.5882, 0.5, 0.5882, 0.5626, 0.5294, 0.5626, 0.5294, 0.5, 0.2353, 0.9384, 0.2941, 0.9384, 0.2941, 1.0, 0.2353, 1.0, 0.8824, 0.06158, 0.8235, 0.06158, 0.8235, 0.0, 0.8824, 0.0, 0.5882, 0.4374, 0.5882, 0.5, 0.5294, 0.5, 0.5294, 0.4374, 0.5882, 0.8758, 0.5882, 0.9384, 0.5294, 0.9384, 0.5294, 0.8758, 0.5294, 0.1242, 0.5294, 0.1868, 0.4706, 0.1868, 0.4706, 0.1242, 0.5294, 0.5626, 0.5294, 0.6253, 0.4706, 0.6253, 0.4706, 0.5626, 0.5294, 0.06158, 0.5294, 0.1242, 0.4706, 0.1242, 0.4706, 0.06158, 0.5294, 0.5, 0.5294, 0.5626, 0.4706, 0.5626, 0.4706, 0.5, 0.8235, 0.06158, 0.7647, 0.06158, 0.7647, 0.0, 0.8235, 0.0, 0.3529, 0.06158, 0.2941, 0.06158, 0.2941, 0.0, 0.3529, 0.0, 0.5294, 0.4374, 0.5294, 0.5, 0.4706, 0.5, 0.4706, 0.4374, 0.5294, 0.8758, 0.5294, 0.9384, 0.4706, 0.9384, 0.4706, 0.8758, 0.5294, 0.3747, 0.5294, 0.4374, 0.4706, 0.4374, 0.4706, 0.3747, 0.5294, 0.8132, 0.5294, 0.8758, 0.4706, 0.8758, 0.4706, 0.8132, 0.5294, 0.3121, 0.5294, 0.3747, 0.4706, 0.3747, 0.4706, 0.3121, 0.5294, 0.7505, 0.5294, 0.8132, 0.4706, 0.8132, 0.4706, 0.7505, 0.5294, 0.2495, 0.5294, 0.3121, 0.4706, 0.3121, 0.4706, 0.2495, 0.5294, 0.6879, 0.5294, 0.7505, 0.4706, 0.7505, 0.4706, 0.6879, 0.5294, 0.1868, 0.5294, 0.2495, 0.4706, 0.2495, 0.4706, 0.1868, 0.5294, 0.6253, 0.5294, 0.6879, 0.4706, 0.6879, 0.4706, 0.6253])
me_sphere_002.materials.append(mat_player)
me_sphere_002.use_remesh_preserve_volume = False
me_sphere_002.use_remesh_preserve_attributes = False
me_sphere_002.use_mirror_vertex_groups = False
me_sphere_002.update()

# ---- objects
ob_cube_013 = bpy.data.objects.new('Cube.013', me_cube_011)
ob_cube_012 = bpy.data.objects.new('Cube.012', me_cube_010)
ob_cube_008 = bpy.data.objects.new('Cube.008', me_cube_007)
ob_cube_004 = bpy.data.objects.new('Cube.004', me_cube_006)
ob_cube_003 = bpy.data.objects.new('Cube.003', me_cube_005)
ob_cube_001 = bpy.data.objects.new('Cube.001', me_cube_004)
ob_cube_038 = bpy.data.objects.new('Cube.038', me_cube_003)
ob_cube_037 = bpy.data.objects.new('Cube.037', me_cube_002)
ob_cube_036 = bpy.data.objects.new('Cube.036', me_cube_001)
ob_cube_033 = bpy.data.objects.new('Cube.033', me_cube_000)
ob_cube_014 = bpy.data.objects.new('Cube.014', me_cube_112)
ob_cube_005 = bpy.data.objects.new('Cube.005', me_cube_107)
ob_cube_006 = bpy.data.objects.new('Cube.006', me_cube_103)
ob_cube_002 = bpy.data.objects.new('Cube.002', me_cube_099)
ob_cube_000 = bpy.data.objects.new('Cube.000', me_cube_097)
ob_cube_079 = bpy.data.objects.new('Cube.079', me_cube_092)
ob_cube_061 = bpy.data.objects.new('Cube.061', me_cube_074)
ob_cube_060 = bpy.data.objects.new('Cube.060', me_cube_073)
ob_cube_059 = bpy.data.objects.new('Cube.059', me_cube_072)
ob_cube_021 = bpy.data.objects.new('Cube.021', me_cube_033)
ob_plane_001 = bpy.data.objects.new('Plane.001', me_plane_001)
ob_sphere_001 = bpy.data.objects.new('Sphere.001', me_sphere_002)
ob_lamp = bpy.data.objects.new('Lamp', light_lamp)
ob_camera = bpy.data.objects.new('Camera', cam_camera)

# ---- transforms, parenting, visibility, modifiers, constraints
ob_cube_013.location = (0.0, 0.0, 2.017)
ob_cube_013.scale = (0.5, 0.5, 2.0)
ob_cube_013.lineart.crease_threshold = 0.0
ob_cube_012.location = (1.192e-07, 0.0, 2.017)
ob_cube_012.scale = (0.5, 0.5, 2.0)
ob_cube_012.lineart.crease_threshold = 0.0
ob_cube_008.location = (-0.5, -2.0, 2.017)
ob_cube_008.scale = (1.0, 0.5, 2.0)
ob_cube_008.lineart.crease_threshold = 0.0
ob_cube_004.location = (-0.5, -2.0, 2.017)
ob_cube_004.scale = (1.0, 0.5, 2.0)
ob_cube_004.lineart.crease_threshold = 0.0
ob_cube_003.location = (-0.5, -3.0, 2.017)
ob_cube_003.scale = (1.0, 0.5, 2.0)
ob_cube_003.lineart.crease_threshold = 0.0
ob_cube_001.location = (-0.5, -3.0, 2.017)
ob_cube_001.scale = (1.0, 0.5, 2.0)
ob_cube_001.lineart.crease_threshold = 0.0
ob_cube_038.location = (0.0, -4.0, 2.017)
ob_cube_038.scale = (0.5, 0.5, 2.0)
ob_cube_038.lineart.crease_threshold = 0.0
ob_cube_037.location = (1.192e-07, -4.0, 2.017)
ob_cube_037.scale = (0.5, 0.5, 2.0)
ob_cube_037.lineart.crease_threshold = 0.0
ob_cube_036.location = (-2.5, -5.0, 2.017)
ob_cube_036.scale = (3.0, 0.5, 2.0)
ob_cube_036.lineart.crease_threshold = 0.0
ob_cube_033.location = (-2.5, -5.0, 2.017)
ob_cube_033.scale = (3.0, 0.5, 2.0)
ob_cube_033.lineart.crease_threshold = 0.0
ob_cube_014.location = (-3.0, 0.0, 2.017)
ob_cube_014.scale = (2.5, 0.5, 2.0)
ob_cube_014.lineart.crease_threshold = 0.0
ob_cube_005.location = (-5.0, -1.0, 2.017)
ob_cube_005.scale = (0.5, 0.5, 2.0)
ob_cube_005.lineart.crease_threshold = 0.0
ob_cube_006.location = (-4.0, -2.0, 2.017)
ob_cube_006.scale = (1.5, 0.5, 2.0)
ob_cube_006.lineart.crease_threshold = 0.0
ob_cube_002.location = (-5.0, -3.0, 2.017)
ob_cube_002.scale = (0.5, 0.5, 2.0)
ob_cube_002.lineart.crease_threshold = 0.0
ob_cube_000.location = (-3.0, -4.0, 2.017)
ob_cube_000.scale = (0.5, 0.5, 2.0)
ob_cube_000.lineart.crease_threshold = 0.0
ob_cube_079.location = (-3.0, -4.0, 2.017)
ob_cube_079.scale = (0.5, 0.5, 2.0)
ob_cube_079.lineart.crease_threshold = 0.0
ob_cube_061.location = (-5.0, -1.0, 2.017)
ob_cube_061.scale = (0.5, 0.5, 2.0)
ob_cube_061.lineart.crease_threshold = 0.0
ob_cube_060.location = (-4.0, -2.0, 2.017)
ob_cube_060.scale = (1.5, 0.5, 2.0)
ob_cube_060.lineart.crease_threshold = 0.0
ob_cube_059.location = (-5.0, -3.0, 2.017)
ob_cube_059.scale = (0.5, 0.5, 2.0)
ob_cube_059.lineart.crease_threshold = 0.0
ob_cube_021.location = (-3.0, 0.0, 2.017)
ob_cube_021.scale = (2.5, 0.5, 2.0)
ob_cube_021.lineart.crease_threshold = 0.0
ob_plane_001.location = (-2.425, -2.533, 1.274)
ob_plane_001.scale = (0.123, 0.1025, 1.146)
ob_plane_001.lineart.crease_threshold = 0.0
ob_sphere_001.location = (-5.458, -3.981, 0.2535)
ob_sphere_001.scale = (0.3597, 0.3597, 0.3597)
ob_sphere_001.lineart.crease_threshold = 0.0
_m = ob_sphere_001.modifiers.new('Subsurf', 'SUBSURF')
_m.uv_smooth = 'PRESERVE_CORNERS'
_m.quality = 2
_m.levels = 2
_m.show_only_control_edges = False
ob_lamp.location = (-0.08365, 0.09185, 5.904)
ob_lamp.rotation_euler = (0.001341, -0.007365, 1.567)
ob_lamp.lock_rotations_4d = False
ob_lamp.empty_display_type = 'ARROWS'
ob_lamp.color = (0.0, 0.0, 0.0, 0.0)
ob_lamp.hide_viewport = True
ob_lamp.lineart.crease_threshold = 0.0
ob_camera.location = (7.481, -6.508, 5.344)
ob_camera.rotation_euler = (1.109, 0.0, 0.8149)
ob_camera.lock_rotations_4d = False
ob_camera.empty_display_type = 'ARROWS'
ob_camera.color = (0.0, 0.0, 0.0, 0.0)
ob_camera.display_type = 'WIRE'
ob_camera.lineart.crease_threshold = 0.0

# ---- collection membership
col_collection_1.objects.link(ob_cube_013)
col_collection_1.objects.link(ob_cube_012)
col_collection_1.objects.link(ob_cube_008)
col_collection_1.objects.link(ob_cube_004)
col_collection_1.objects.link(ob_cube_003)
col_collection_1.objects.link(ob_cube_001)
col_collection_1.objects.link(ob_cube_038)
col_collection_1.objects.link(ob_cube_037)
col_collection_1.objects.link(ob_cube_036)
col_collection_1.objects.link(ob_cube_033)
col_collection_1.objects.link(ob_cube_014)
col_collection_1.objects.link(ob_cube_005)
col_collection_1.objects.link(ob_cube_006)
col_collection_1.objects.link(ob_cube_002)
col_collection_1.objects.link(ob_cube_000)
col_collection_1.objects.link(ob_cube_079)
col_collection_1.objects.link(ob_cube_061)
col_collection_1.objects.link(ob_cube_060)
col_collection_1.objects.link(ob_cube_059)
col_collection_1.objects.link(ob_cube_021)
col_collection_1.objects.link(ob_plane_001)
col_collection_1.objects.link(ob_sphere_001)
col_collection_1.objects.link(ob_lamp)
col_collection_1.objects.link(ob_camera)

# ---- scene / render settings (as saved in the file)
scene.camera = ob_camera
scene.frame_start = 1; scene.frame_end = 250; scene.frame_set(1)
scene.render.engine = 'CYCLES'
scene.render.resolution_percentage = 50
scene.render.dither_intensity = 0.0
scene.cycles.use_denoising = False
scene.cycles.samples = 128
scene.cycles.sampling_pattern = 'TABULATED_SOBOL'
scene.cycles.use_adaptive_sampling = False
scene.cycles.use_light_tree = False
scene.cycles.blur_glossy = 0.0
scene.cycles.sample_clamp_indirect = 0.0
scene.view_settings.view_transform = 'Standard'
bpy.context.view_layer.update()
